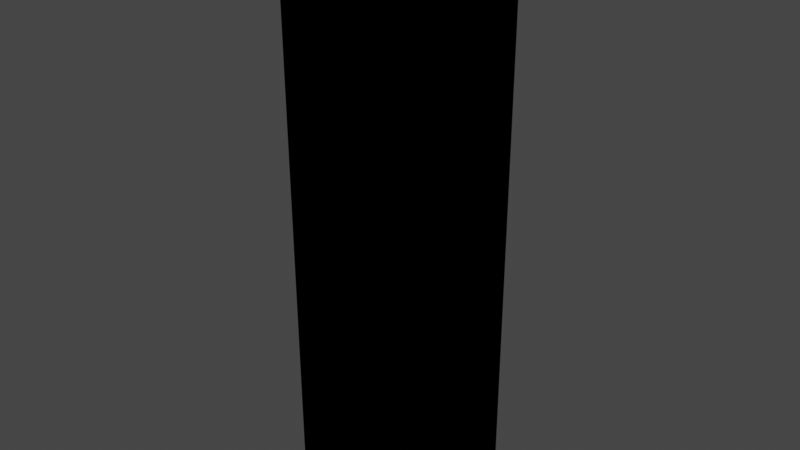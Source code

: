 # Source: CilindroCosmico.blend  (saved by Blender 2.80.75; exported with 4.5.12 LTS)
import bpy
from mathutils import Matrix  # noqa: F401  (used for matrix-valued properties, if any)

bpy.ops.wm.read_factory_settings(use_empty=True)
scene = bpy.context.scene
scene.name = 'Scene'

# ---- collections
col_collection = bpy.data.collections.new('Collection'); scene.collection.children.link(col_collection)

# ---- images (referenced by path relative to the original .blend; pixels are not part of the script)
import os
ASSET_DIR = os.environ.get("B2B_ASSET_DIR", "")  # directory of the original .blend (textures are referenced by path, not embedded)
HERE = os.path.dirname(os.path.abspath(__file__))  # packed textures are extracted next to this script under _unpacked/

def load_image(name, relpath, width, height, colorspace="sRGB"):
    """Load a texture the original file referenced (path relative to the .blend, or extracted next to this script)."""
    p = next((c for c in (os.path.join(HERE, relpath), os.path.join(ASSET_DIR, relpath)) if relpath and os.path.exists(c)), "")
    if p:
        img = bpy.data.images.load(p, check_existing=True)
        img.name = name
    else:  # same state as the original file: an image datablock whose file is absent (Cycles renders it pink)
        img = bpy.data.images.new(name, width, height)
        img.source = "FILE"
        img.filepath = "//" + (relpath or name)
    img.colorspace_settings.name = colorspace
    return img
img_galaxytexture_png = load_image('GalaxyTexture.png', 'GalaxyTexture.png', 1024, 1024, 'sRGB')
img_galaxytexture_png_001 = load_image('GalaxyTexture.png.001', 'GalaxyTexture.png', 1024, 1024, 'sRGB')

# ---- materials (node trees are filled in below, after node groups)
mat_material_001 = bpy.data.materials.new('Material.001')
mat_material_001.use_transparent_shadow = False
mat_material_002 = bpy.data.materials.new('Material.002')
mat_material_002.use_transparent_shadow = False
mat_material_005 = bpy.data.materials.new('Material.005')
mat_material_005.use_transparent_shadow = False
mat_estrelado = bpy.data.materials.new('Estrelado')
mat_estrelado.use_transparent_shadow = False
mat_estrelado.diffuse_color = (1.0, 1.0, 1.0, 1.0)
mat_material_006 = bpy.data.materials.new('Material.006')
mat_material_006.use_transparent_shadow = False
mat_material_004 = bpy.data.materials.new('Material.004')
mat_material_004.use_transparent_shadow = False
mat_material_003 = bpy.data.materials.new('Material.003')
mat_material_003.use_transparent_shadow = False
mat_estrelado_001 = bpy.data.materials.new('Estrelado.001')
mat_estrelado_001.use_transparent_shadow = False
mat_estrelado_001.diffuse_color = (1.0, 1.0, 1.0, 1.0)

# ---- material node trees
mat_material_001.use_nodes = True; mat_material_001.node_tree.nodes.clear()
_N = mat_material_001.node_tree.nodes; _L = mat_material_001.node_tree.links
n0 = _N.new('ShaderNodeOutputMaterial'); n0.name = 'Material Output'; n0.location = (300, 300)
n1 = _N.new('ShaderNodeEmission'); n1.name = 'Emission'; n1.location = (10, 300)
n1.inputs[0].default_value = (1.0, 0.0, 0.0, 1.0)
_L.new(n1.outputs[0], n0.inputs[0])
n0.is_active_output = True
mat_material_002.use_nodes = True; mat_material_002.node_tree.nodes.clear()
_N = mat_material_002.node_tree.nodes; _L = mat_material_002.node_tree.links
n0 = _N.new('ShaderNodeOutputMaterial'); n0.name = 'Material Output'; n0.location = (300, 300)
n1 = _N.new('ShaderNodeEmission'); n1.name = 'Emission'; n1.location = (10, 300)
n1.inputs[0].default_value = (0.0, 0.0, 0.0, 1.0)
_L.new(n1.outputs[0], n0.inputs[0])
n0.is_active_output = True
mat_material_005.use_nodes = True; mat_material_005.node_tree.nodes.clear()
_N = mat_material_005.node_tree.nodes; _L = mat_material_005.node_tree.links
n0 = _N.new('ShaderNodeOutputMaterial'); n0.name = 'Material Output'; n0.location = (300, 300)
n1 = _N.new('ShaderNodeEmission'); n1.name = 'Emission'; n1.location = (10, 300)
n1.inputs[0].default_value = (1.0, 1.0, 0.0, 1.0)
_L.new(n1.outputs[0], n0.inputs[0])
n0.is_active_output = True
mat_estrelado.use_nodes = True; mat_estrelado.node_tree.nodes.clear()
_N = mat_estrelado.node_tree.nodes; _L = mat_estrelado.node_tree.links
n0 = _N.new('ShaderNodeTexImage'); n0.name = 'Image Texture'; n0.location = (-114, 290)
n0.image = img_galaxytexture_png
n1 = _N.new('ShaderNodeOutputMaterial'); n1.name = 'Material Output'; n1.location = (271, 470)
n2 = _N.new('ShaderNodeEmission'); n2.name = 'Emission'; n2.location = (141, 309)
n2.inputs[0].default_value = (0.0, 0.0, 0.0, 1.0)
_L.new(n2.outputs[0], n1.inputs[0])
n1.is_active_output = True
mat_material_006.use_nodes = True; mat_material_006.node_tree.nodes.clear()
_N = mat_material_006.node_tree.nodes; _L = mat_material_006.node_tree.links
n0 = _N.new('ShaderNodeOutputMaterial'); n0.name = 'Material Output'; n0.location = (300, 300)
n1 = _N.new('ShaderNodeEmission'); n1.name = 'Emission'; n1.location = (10, 300)
n1.inputs[0].default_value = (1.0, 0.0, 0.0, 1.0)
_L.new(n1.outputs[0], n0.inputs[0])
n0.is_active_output = True
mat_material_004.use_nodes = True; mat_material_004.node_tree.nodes.clear()
_N = mat_material_004.node_tree.nodes; _L = mat_material_004.node_tree.links
n0 = _N.new('ShaderNodeOutputMaterial'); n0.name = 'Material Output'; n0.location = (300, 300)
n1 = _N.new('ShaderNodeEmission'); n1.name = 'Emission'; n1.location = (10, 300)
n1.inputs[0].default_value = (0.0, 0.0, 0.0, 1.0)
_L.new(n1.outputs[0], n0.inputs[0])
n0.is_active_output = True
mat_material_003.use_nodes = True; mat_material_003.node_tree.nodes.clear()
_N = mat_material_003.node_tree.nodes; _L = mat_material_003.node_tree.links
n0 = _N.new('ShaderNodeOutputMaterial'); n0.name = 'Material Output'; n0.location = (300, 300)
n1 = _N.new('ShaderNodeEmission'); n1.name = 'Emission'; n1.location = (10, 300)
n1.inputs[0].default_value = (1.0, 1.0, 0.0, 1.0)
_L.new(n1.outputs[0], n0.inputs[0])
n0.is_active_output = True
mat_estrelado_001.use_nodes = True; mat_estrelado_001.node_tree.nodes.clear()
_N = mat_estrelado_001.node_tree.nodes; _L = mat_estrelado_001.node_tree.links
n0 = _N.new('ShaderNodeTexImage'); n0.name = 'Image Texture'; n0.location = (-114, 290)
n0.image = img_galaxytexture_png_001
n1 = _N.new('ShaderNodeOutputMaterial'); n1.name = 'Material Output'; n1.location = (271, 470)
n2 = _N.new('ShaderNodeEmission'); n2.name = 'Emission'; n2.location = (141, 309)
n2.inputs[0].default_value = (0.0, 0.0, 0.0, 1.0)
_L.new(n2.outputs[0], n1.inputs[0])
n1.is_active_output = True

# ---- world
world_world = bpy.data.worlds.new('World'); scene.world = world_world
world_world.use_nodes = True; world_world.node_tree.nodes.clear()
_N = world_world.node_tree.nodes; _L = world_world.node_tree.links
n0 = _N.new('ShaderNodeOutputWorld'); n0.name = 'World Output'; n0.location = (300, 300)
n1 = _N.new('ShaderNodeBackground'); n1.name = 'Background'; n1.location = (10, 300)
n1.inputs[0].default_value = (0.05088, 0.05088, 0.05088, 1.0)
_L.new(n1.outputs[0], n0.inputs[0])
n0.is_active_output = True
world_world.color = (0.05088, 0.05088, 0.05088)
world_world.use_sun_shadow = False
world_world.sun_shadow_jitter_overblur = 0.0

# ---- meshes
me_cylinder_046 = bpy.data.meshes.new('Cylinder.046')
me_cylinder_046.from_pydata([(0.0, 100.0, -1.92), (-3.33e-06, 91.69, 1.92), (38.27, 92.39, -1.92), (35.09, 84.71, 1.92), (70.71, 70.71, -1.92), (64.83, 64.83, 1.92), (92.39, 38.27, -1.92), (84.71, 35.09, 1.92), (89.92, 17.89, 1.92), (100.0, 7.55e-06, -1.92), (91.69, 5.994e-06, 1.92), (89.92, -17.89, 1.92), (92.39, -38.27, -1.92), (84.71, -35.09, 1.92), (76.23, -50.94, 1.92), (70.71, -70.71, -1.92), (64.83, -64.83, 1.92), (50.94, -76.23, 1.92), (38.27, -92.39, -1.92), (35.09, -84.71, 1.92), (17.89, -89.92, 1.92), (-3.258e-05, -100.0, -1.92), (-3.1e-05, -91.69, 1.92), (-17.89, -89.92, 1.92), (-38.27, -92.39, -1.92), (-35.09, -84.71, 1.92), (-50.94, -76.23, 1.92), (-70.71, -70.71, -1.92), (-64.83, -64.83, 1.92), (-76.23, -50.94, 1.92), (-92.39, -38.27, -1.92), (-84.71, -35.09, 1.92), (-89.92, -17.89, 1.92), (-100.0, 9.656e-05, -1.92), (-91.69, 8.841e-05, 1.92), (-89.92, 17.89, 1.92), (-92.39, 38.27, -1.92), (-84.71, 35.09, 1.92), (-76.23, 50.94, 1.92), (-70.71, 70.71, -1.92), (-64.83, 64.83, 1.92), (-50.94, 76.23, 1.92), (-38.27, 92.39, -1.92), (-35.09, 84.71, 1.92), (-17.89, 89.92, 1.92), (-3.33e-06, 91.69, 426.8), (35.09, 84.71, 426.8), (64.83, 64.83, 426.8), (84.71, 35.09, 426.8), (89.92, 17.89, 426.8), (91.69, 5.994e-06, 426.8), (89.92, -17.89, 426.8), (84.71, -35.09, 426.8), (76.23, -50.94, 426.8), (64.83, -64.83, 426.8), (50.94, -76.23, 426.8), (35.09, -84.71, 426.8), (17.89, -89.92, 426.8), (-3.1e-05, -91.69, 426.8), (-17.89, -89.92, 426.8), (-35.09, -84.71, 426.8), (-50.94, -76.23, 426.8), (-64.83, -64.83, 426.8), (-76.23, -50.94, 426.8), (-84.71, -35.09, 426.8), (-89.92, -17.89, 426.8), (-91.69, 8.841e-05, 426.8), (-89.92, 17.89, 426.8), (-84.71, 35.09, 426.8), (-76.23, 50.94, 426.8), (-64.83, 64.83, 426.8), (-50.94, 76.23, 426.8), (-35.09, 84.71, 426.8), (-17.89, 89.92, 426.8), (0.0, 100.0, 438.1), (38.27, 92.39, 438.1), (70.71, 70.71, 438.1), (92.39, 38.27, 438.1), (100.0, 7.629e-06, 438.1), (92.39, -38.27, 438.1), (70.71, -70.71, 438.1), (38.27, -92.39, 438.1), (-2.17, -101.6, 438.1), (-40.62, -93.99, 438.1), (-73.22, -72.21, 438.1), (-95.0, -39.61, 438.1), (-102.6, -1.16, 438.1), (-95.0, 37.29, 438.1), (-73.22, 69.89, 438.1), (-38.27, 92.39, 438.1), (-3.338e-06, 91.69, 438.1), (35.09, 84.71, 438.1), (64.83, 64.83, 438.1), (84.71, 35.09, 438.1), (89.92, 17.89, 438.1), (91.69, 5.722e-06, 438.1), (89.92, -17.89, 438.1), (84.71, -35.09, 438.1), (76.23, -50.94, 438.1), (64.83, -64.83, 438.1), (50.94, -76.23, 438.1), (35.09, -84.71, 438.1), (17.89, -89.92, 438.1), (-3.147e-05, -91.69, 438.1), (-17.89, -89.92, 438.1), (-35.09, -84.71, 438.1), (-50.94, -76.23, 438.1), (-64.83, -64.83, 438.1), (-76.23, -50.94, 438.1), (-84.71, -35.09, 438.1), (-89.92, -17.89, 438.1), (-91.69, 8.774e-05, 438.1), (-89.92, 17.89, 438.1), (-84.71, 35.09, 438.1), (-76.23, 50.94, 438.1), (-64.83, 64.83, 438.1), (-50.94, 76.23, 438.1), (-35.09, 84.71, 438.1), (-17.89, 89.92, 438.1)], [], [(2, 4, 76, 75), (4, 6, 77, 76), (6, 9, 78, 77), (9, 12, 79, 78), (12, 15, 80, 79), (15, 18, 81, 80), (18, 21, 82, 81), (21, 24, 83, 82), (24, 27, 84, 83), (27, 30, 85, 84), (30, 33, 86, 85), (33, 36, 87, 86), (36, 39, 88, 87), (39, 42, 89, 88), (42, 0, 74, 89), (1, 44, 43, 41, 40, 38, 37, 35, 34, 32, 31, 29, 28, 26, 25, 23, 22, 20, 19, 17, 16, 14, 13, 11, 10, 8, 7, 5, 3), (17, 19, 56, 55), (16, 17, 55, 54), (14, 16, 54, 53), (13, 14, 53, 52), (11, 13, 52, 51), (10, 11, 51, 50), (8, 10, 50, 49), (7, 8, 49, 48), (44, 1, 45, 73), (43, 44, 73, 72), (46, 47, 92, 91), (41, 43, 72, 71), (40, 41, 71, 70), (38, 40, 70, 69), (66, 67, 112, 111), (65, 66, 111, 110), (64, 65, 110, 109), (63, 64, 109, 108), (62, 63, 108, 107), (61, 62, 107, 106), (60, 61, 106, 105), (59, 60, 105, 104), (58, 59, 104, 103), (57, 58, 103, 102), (56, 57, 102, 101), (55, 56, 101, 100), (54, 55, 100, 99), (53, 54, 99, 98), (19, 20, 57, 56), (20, 22, 58, 57), (22, 23, 59, 58), (23, 25, 60, 59), (25, 26, 61, 60), (26, 28, 62, 61), (28, 29, 63, 62), (29, 31, 64, 63), (31, 32, 65, 64), (32, 34, 66, 65), (34, 35, 67, 66), (35, 37, 68, 67), (37, 38, 69, 68), (47, 48, 93, 92), (45, 46, 91, 90), (67, 68, 113, 112), (68, 69, 114, 113), (69, 70, 115, 114), (70, 71, 116, 115), (71, 72, 117, 116), (72, 73, 118, 117), (73, 45, 90, 118), (48, 49, 94, 93), (49, 50, 95, 94), (50, 51, 96, 95), (51, 52, 97, 96), (52, 53, 98, 97), (3, 5, 47, 46), (5, 7, 48, 47), (1, 3, 46, 45), (0, 2, 75, 74)])
me_cylinder_046.polygons.foreach_set('material_index', [3, 3, 3, 3, 3, 3, 3, 3, 3, 3, 3, 3, 3, 3, 3, 3, 3, 3, 3, 3, 3, 3, 3, 3, 3, 3, 3, 3, 3, 3, 3, 3, 3, 3, 3, 3, 3, 3, 3, 3, 3, 3, 3, 3, 3, 3, 3, 3, 3, 3, 3, 3, 3, 3, 3, 3, 3, 3, 3, 3, 3, 3, 3, 3, 3, 3, 3, 3, 3, 3, 3, 3, 3, 3, 3])
_uv = me_cylinder_046.uv_layers.new(name='UVMap')
_uv.uv.foreach_set('vector', [0.9231, 0.7857, 0.8462, 0.7857, 0.3077, 0.5, 0.3077, 0.5714, 0.9231, 0.03572, 0.9231, 0.1071, 0.3077, 0.2857, 0.3846, 0.2857, 0.9231, 0.2857, 0.9231, 0.3571, 0.3077, 0.2857, 0.3077, 0.3571, 0.9231, 0.5, 0.9231, 0.5714, 0.3846, 0.2857, 0.4615, 0.2857, 0.9231, 0.5714, 0.9231, 0.6428, 0.3077, 0.3572, 0.3077, 0.4286, 0.9231, 0.8214, 0.8462, 0.8214, 0.4615, 0.2857, 0.5385, 0.2857, 1.0, 0.25, 0.9231, 0.25, 0.3077, 0.4286, 0.3077, 0.5, 1.0, 0.6429, 0.9231, 0.6429, 0.6923, 0.2857, 0.7692, 0.2857, 1.0, 1e-05, 0.9231, 1e-05, 1e-05, 0.5714, 1e-05, 0.6428, 0.8846, 0.6429, 0.8846, 0.7143, 0.5385, 0.2857, 0.6154, 0.2857, 0.9231, 0.1786, 0.9231, 0.25, 0.3077, 0.5714, 0.3077, 0.6428, 0.9231, 0.4286, 0.9231, 0.5, 0.6154, 0.2857, 0.6923, 0.2857, 0.9231, 0.5714, 0.8462, 0.5714, 1e-05, 0.6429, 1e-05, 0.7143, 0.8846, 0.7143, 0.8846, 0.7857, 0.6154, 0.5714, 0.6923, 0.5714, 0.9231, 0.3572, 0.9231, 0.4286, 0.3077, 0.6429, 0.3077, 0.7143, 0.3077, 0.4564, 0.2988, 0.4832, 0.2845, 0.5079, 0.2652, 0.5296, 0.2416, 0.5473, 0.2148, 0.5605, 0.1856, 0.5687, 0.1553, 0.5714, 0.125, 0.5687, 0.0959, 0.5605, 0.06904, 0.5473, 0.0455, 0.5296, 0.02619, 0.5079, 0.01183, 0.4832, 0.002995, 0.4564, 1e-05, 0.4286, 0.002995, 0.4007, 0.01183, 0.3739, 0.02619, 0.3492, 0.0455, 0.3276, 0.06904, 0.3098, 0.0959, 0.2966, 0.125, 0.2885, 0.1553, 0.2857, 0.1856, 0.2885, 0.2148, 0.2966, 0.2416, 0.3098, 0.2845, 0.3492, 0.3077, 0.4007, 0.8461, 0.5714, 0.8077, 0.5714, 0.8077, 0.8571, 0.8461, 0.8571, 0.3077, 0.9643, 0.3077, 0.9286, 1e-05, 0.9286, 1e-05, 0.9643, 0.6154, 0.75, 0.6154, 0.7143, 0.3077, 0.7143, 0.3077, 0.75, 0.9231, 0.9643, 0.9231, 0.9286, 0.6154, 0.9286, 0.6154, 0.9643, 0.6154, 0.8214, 0.6154, 0.7857, 0.3077, 0.7857, 0.3077, 0.8214, 0.3077, 0.8571, 0.3077, 0.8214, 1e-05, 0.8214, 1e-05, 0.8571, 0.9231, 1e-05, 0.8846, 1e-05, 0.8846, 0.2857, 0.9231, 0.2857, 0.6538, 0.5714, 0.6154, 0.5714, 0.6154, 0.8571, 0.6538, 0.8571, 0.6154, 0.8571, 0.6154, 0.8214, 0.3077, 0.8214, 0.3077, 0.8571, 0.6154, 0.8928, 0.6154, 0.8572, 0.3077, 0.8572, 0.3077, 0.8928, 0.9615, 0.1786, 0.9615, 0.1072, 0.9231, 0.1072, 0.9231, 0.1786, 0.9231, 0.8928, 0.9231, 0.8572, 0.6154, 0.8572, 0.6154, 0.8928, 0.6154, 0.9286, 0.6154, 0.8929, 0.3077, 0.8929, 0.3077, 0.9286, 0.7308, 0.5714, 0.6923, 0.5714, 0.6923, 0.8571, 0.7308, 0.8571, 1.0, 0.75, 0.9615, 0.75, 0.9615, 0.7857, 1.0, 0.7857, 1.0, 0.7143, 0.9615, 0.7143, 0.9615, 0.75, 1.0, 0.75, 1.0, 0.7857, 0.9615, 0.7857, 0.9615, 0.8214, 1.0, 0.8214, 1.0, 0.6786, 0.9615, 0.6786, 0.9615, 0.7143, 1.0, 0.7143, 1.0, 0.1429, 0.9615, 0.1429, 0.9615, 0.1786, 1.0, 0.1786, 1.0, 0.1072, 0.9615, 0.1072, 0.9615, 0.1428, 1.0, 0.1428, 1.0, 0.07144, 0.9615, 0.07144, 0.9615, 0.1071, 1.0, 0.1071, 1.0, 0.03572, 0.9615, 0.03572, 0.9615, 0.07142, 1.0, 0.07142, 0.9615, 0.8572, 0.9231, 0.8572, 0.9231, 0.8928, 0.9615, 0.8928, 0.9615, 0.8214, 0.9231, 0.8214, 0.9231, 0.8571, 0.9615, 0.8571, 0.9615, 0.7857, 0.9231, 0.7857, 0.9231, 0.8214, 0.9615, 0.8214, 0.9615, 0.75, 0.9231, 0.75, 0.9231, 0.7857, 0.9615, 0.7857, 0.9615, 0.7143, 0.9231, 0.7143, 0.9231, 0.75, 0.9615, 0.75, 0.9615, 0.6786, 0.9231, 0.6786, 0.9231, 0.7143, 0.9615, 0.7143, 0.8846, 0.2857, 0.8462, 0.2857, 0.8462, 0.5714, 0.8846, 0.5714, 0.3077, 0.8214, 0.3077, 0.7857, 1e-05, 0.7857, 1e-05, 0.8214, 0.8846, 1e-05, 0.8462, 1e-05, 0.8462, 0.2857, 0.8846, 0.2857, 0.6154, 0.7857, 0.6154, 0.75, 0.3077, 0.75, 0.3077, 0.7857, 0.3077, 1.0, 0.3077, 0.9643, 1e-05, 0.9643, 1e-05, 1.0, 0.9231, 0.2857, 0.8846, 0.2857, 0.8846, 0.5714, 0.9231, 0.5714, 0.3077, 0.8928, 0.3077, 0.8572, 1e-05, 0.8572, 1e-05, 0.8928, 0.6923, 0.5714, 0.6539, 0.5714, 0.6539, 0.8571, 0.6923, 0.8571, 0.3077, 0.9286, 0.3077, 0.8929, 1e-05, 0.8929, 1e-05, 0.9286, 0.7692, 0.5714, 0.7308, 0.5714, 0.7308, 0.8571, 0.7692, 0.8571, 0.9231, 0.9286, 0.9231, 0.8929, 0.6154, 0.8929, 0.6154, 0.9286, 0.8077, 0.5714, 0.7692, 0.5714, 0.7692, 0.8571, 0.8077, 0.8571, 0.6154, 0.9643, 0.6154, 0.9286, 0.3077, 0.9286, 0.3077, 0.9643, 0.8846, 0.7143, 0.8846, 0.6429, 0.8462, 0.6429, 0.8462, 0.7143, 0.8462, 0.6428, 0.9231, 0.6428, 0.9231, 0.6072, 0.8462, 0.6072, 1.0, 0.1786, 0.9615, 0.1786, 0.9615, 0.2143, 1.0, 0.2143, 1.0, 0.2143, 0.9615, 0.2143, 0.9615, 0.25, 1.0, 0.25, 1.0, 0.2857, 0.9615, 0.2857, 0.9615, 0.3214, 1.0, 0.3214, 1.0, 0.3214, 0.9615, 0.3214, 0.9615, 0.3571, 1.0, 0.3571, 1.0, 0.3572, 0.9615, 0.3572, 0.9615, 0.3928, 1.0, 0.3928, 1.0, 0.3929, 0.9615, 0.3929, 0.9615, 0.4286, 1.0, 0.4286, 1.0, 0.4286, 0.9615, 0.4286, 0.9615, 0.4643, 1.0, 0.4643, 1.0, 0.4643, 0.9615, 0.4643, 0.9615, 0.5, 1.0, 0.5, 1.0, 0.5, 0.9615, 0.5, 0.9615, 0.5357, 1.0, 0.5357, 1.0, 0.5357, 0.9615, 0.5357, 0.9615, 0.5714, 1.0, 0.5714, 1.0, 0.5714, 0.9615, 0.5714, 0.9615, 0.6071, 1.0, 0.6071, 1.0, 0.6072, 0.9615, 0.6072, 0.9615, 0.6428, 1.0, 0.6428, 0.8461, 0.2857, 0.7692, 0.2857, 0.7692, 0.5714, 0.8461, 0.5714, 0.3077, 0.7857, 0.3077, 0.7143, 1e-05, 0.7143, 1e-05, 0.7857, 0.8461, 1e-05, 0.7692, 1e-05, 0.7692, 0.2857, 0.8461, 0.2857, 0.8462, 0.7143, 0.8462, 0.7857, 0.6923, 0.5714, 0.7692, 0.5714])
me_cylinder_046.materials.append(mat_material_001)
me_cylinder_046.materials.append(mat_material_002)
me_cylinder_046.materials.append(mat_material_005)
me_cylinder_046.materials.append(mat_estrelado)
me_cylinder_046.use_remesh_preserve_volume = False
me_cylinder_046.use_remesh_preserve_attributes = False
me_cylinder_046.use_mirror_vertex_groups = False
me_cylinder_046.update()
me_cylinder_000 = bpy.data.meshes.new('Cylinder.000')
me_cylinder_000.from_pydata([(0.0, 100.0, -1.92), (38.27, 92.39, -1.92), (70.71, 70.71, -1.92), (92.39, 38.27, -1.92), (100.0, 7.55e-06, -1.92), (92.39, -38.27, -1.92), (70.71, -70.71, -1.92), (38.27, -92.39, -1.92), (-3.258e-05, -100.0, -1.92), (-38.27, -92.39, -1.92), (-70.71, -70.71, -1.92), (-92.39, -38.27, -1.92), (-100.0, 9.656e-05, -1.92), (-92.39, 38.27, -1.92), (-70.71, 70.71, -1.92), (-38.27, 92.39, -1.92), (0.5308, 100.0, 438.1), (38.8, 92.39, 438.1), (71.24, 70.71, 438.1), (92.92, 38.27, 438.1), (100.5, 7.629e-06, 438.1), (92.92, -38.27, 438.1), (71.24, -70.71, 438.1), (38.8, -92.39, 438.1), (-1.639, -101.6, 438.1), (-40.09, -93.99, 438.1), (-72.69, -72.21, 438.1), (-94.47, -39.61, 438.1), (-102.1, -1.16, 438.1), (-94.47, 37.29, 438.1), (-72.69, 69.89, 438.1), (-37.74, 92.39, 438.1), (-0.02538, 90.87, -1.92), (34.76, 83.95, -1.92), (64.25, 64.25, -1.92), (83.95, 34.76, -1.92), (90.87, -0.02571, -1.92), (83.95, -34.81, -1.92), (64.25, -64.3, -1.92), (34.76, -84.0, -1.92), (-0.0254, -90.92, -1.92), (-34.81, -84.0, -1.92), (-64.3, -64.3, -1.92), (-84.0, -34.81, -1.92), (-90.92, -0.02563, -1.92), (-84.0, 34.76, -1.92), (-64.3, 64.25, -1.92), (-34.81, 83.95, -1.92), (0.4571, 90.87, 438.1), (-85.89, 33.87, 438.1), (-92.85, -1.08, 438.1), (-36.47, -85.46, 438.1), (-66.1, 63.5, 438.1), (35.24, 83.95, 438.1), (-66.1, -65.66, 438.1), (-34.33, 83.95, 438.1), (-85.89, -36.03, 438.1), (64.73, 64.25, 438.1), (84.43, 34.76, 438.1), (91.35, -0.02571, 438.1), (84.43, -34.81, 438.1), (64.73, -64.3, 438.1), (35.24, -84.0, 438.1), (-1.515, -92.41, 438.1), (0.0, 100.0, -9.581), (38.27, 92.39, -9.581), (70.71, 70.71, -9.581), (92.39, 38.27, -9.581), (100.0, 7.55e-06, -9.581), (92.39, -38.27, -9.581), (70.71, -70.71, -9.581), (38.27, -92.39, -9.581), (-3.258e-05, -100.0, -9.581), (-38.27, -92.39, -9.581), (-70.71, -70.71, -9.581), (-92.39, -38.27, -9.581), (-100.0, 9.656e-05, -9.581), (-92.39, 38.27, -9.581), (-70.71, 70.71, -9.581), (-38.27, 92.39, -9.581), (-0.02538, 90.87, -9.581), (34.76, 83.95, -9.581), (64.25, 64.25, -9.581), (83.95, 34.76, -9.581), (90.87, -0.02571, -9.581), (83.95, -34.81, -9.581), (64.25, -64.3, -9.581), (34.76, -84.0, -9.581), (-0.0254, -90.92, -9.581), (-34.81, -84.0, -9.581), (-64.3, -64.3, -9.581), (-84.0, -34.81, -9.581), (-90.92, -0.02563, -9.581), (-84.0, 34.76, -9.581), (-64.3, 64.25, -9.581), (-34.81, 83.95, -9.581), (-0.02537, -0.02568, -5.751)], [], [(1, 17, 18, 2), (2, 18, 19, 3), (3, 19, 20, 4), (4, 20, 21, 5), (5, 21, 22, 6), (6, 22, 23, 7), (7, 23, 24, 8), (8, 24, 25, 9), (9, 25, 26, 10), (10, 26, 27, 11), (11, 27, 28, 12), (12, 28, 29, 13), (13, 29, 30, 14), (14, 30, 31, 15), (15, 31, 16, 0), (0, 16, 17, 1), (33, 34, 57, 53), (34, 35, 58, 57), (35, 36, 59, 58), (36, 37, 60, 59), (37, 38, 61, 60), (38, 39, 62, 61), (39, 40, 63, 62), (40, 41, 51, 63), (41, 42, 54, 51), (42, 43, 56, 54), (43, 44, 50, 56), (44, 45, 49, 50), (45, 46, 52, 49), (46, 47, 55, 52), (47, 32, 48, 55), (32, 33, 53, 48), (4, 5, 69, 68), (23, 22, 61, 62), (88, 89, 96), (24, 23, 62, 63), (3, 4, 68, 67), (25, 24, 63, 51), (43, 42, 96), (2, 3, 67, 66), (26, 25, 51, 54), (15, 0, 64, 79), (87, 88, 96), (27, 26, 54, 56), (1, 2, 66, 65), (28, 27, 56, 50), (14, 15, 79, 78), (29, 28, 50, 49), (42, 41, 96), (30, 29, 49, 52), (0, 1, 65, 64), (17, 16, 48, 53), (31, 30, 52, 55), (13, 14, 78, 77), (18, 17, 53, 57), (16, 31, 55, 48), (86, 87, 96), (19, 18, 57, 58), (12, 13, 77, 76), (20, 19, 58, 59), (41, 40, 96), (21, 20, 59, 60), (11, 12, 76, 75), (22, 21, 60, 61), (75, 76, 92, 91), (76, 77, 93, 92), (77, 78, 94, 93), (64, 65, 81, 80), (78, 79, 95, 94), (65, 66, 82, 81), (79, 64, 80, 95), (66, 67, 83, 82), (67, 68, 84, 83), (68, 69, 85, 84), (69, 70, 86, 85), (70, 71, 87, 86), (71, 72, 88, 87), (72, 73, 89, 88), (73, 74, 90, 89), (74, 75, 91, 90), (85, 86, 96), (5, 6, 70, 69), (40, 39, 96), (6, 7, 71, 70), (84, 85, 96), (7, 8, 72, 71), (39, 38, 96), (83, 84, 96), (8, 9, 73, 72), (38, 37, 96), (82, 83, 96), (9, 10, 74, 73), (37, 36, 96), (95, 80, 96), (10, 11, 75, 74), (81, 82, 96), (44, 43, 96), (89, 90, 96), (45, 44, 96), (90, 91, 96), (46, 45, 96), (91, 92, 96), (33, 32, 96), (47, 46, 96), (92, 93, 96), (34, 33, 96), (32, 47, 96), (93, 94, 96), (35, 34, 96), (80, 81, 96), (94, 95, 96), (36, 35, 96)])
me_cylinder_000.polygons.foreach_set('material_index', [3, 3, 3, 3, 3, 3, 3, 3, 3, 3, 3, 3, 3, 3, 3, 3, 3, 3, 3, 3, 3, 3, 3, 3, 3, 3, 3, 3, 3, 3, 3, 3, 3, 3, 3, 3, 3, 3, 3, 3, 3, 3, 3, 3, 3, 3, 3, 3, 3, 3, 3, 3, 3, 3, 3, 3, 3, 3, 3, 3, 3, 3, 3, 3, 3, 3, 3, 3, 3, 3, 3, 3, 3, 3, 3, 3, 3, 3, 3, 3, 3, 3, 3, 3, 3, 3, 3, 3, 3, 3, 3, 3, 3, 3, 3, 3, 3, 3, 3, 3, 3, 3, 3, 3, 3, 3, 3, 3, 3, 3, 3, 3])
_uv = me_cylinder_000.uv_layers.new(name='UVMap')
_uv.uv.foreach_set('vector', [0.9231, 0.7857, 0.3077, 0.5714, 0.3077, 0.5, 0.8462, 0.7857, 0.9231, 0.03572, 0.3846, 0.2857, 0.3077, 0.2857, 0.9231, 0.1071, 0.9231, 0.2857, 0.3077, 0.3571, 0.3077, 0.2857, 0.9231, 0.3571, 0.9231, 0.5, 0.4615, 0.2857, 0.3846, 0.2857, 0.9231, 0.5714, 0.9231, 0.5714, 0.3077, 0.4286, 0.3077, 0.3572, 0.9231, 0.6428, 0.9231, 0.8214, 0.5385, 0.2857, 0.4615, 0.2857, 0.8462, 0.8214, 1.0, 0.25, 0.3077, 0.5, 0.3077, 0.4286, 0.9231, 0.25, 1.0, 0.6429, 0.7692, 0.2857, 0.6923, 0.2857, 0.9231, 0.6429, 1.0, 1e-05, 1e-05, 0.6428, 1e-05, 0.5714, 0.9231, 1e-05, 0.8846, 0.6429, 0.6154, 0.2857, 0.5385, 0.2857, 0.8846, 0.7143, 0.9231, 0.1786, 0.3077, 0.6428, 0.3077, 0.5714, 0.9231, 0.25, 0.9231, 0.4286, 0.6923, 0.2857, 0.6154, 0.2857, 0.9231, 0.5, 0.9231, 0.5714, 1e-05, 0.7143, 1e-05, 0.6429, 0.8462, 0.5714, 0.8846, 0.7143, 0.6923, 0.5714, 0.6154, 0.5714, 0.8846, 0.7857, 0.9231, 0.3572, 0.3077, 0.7143, 0.3077, 0.6429, 0.9231, 0.4286, 0.8462, 0.7143, 0.7692, 0.5714, 0.6923, 0.5714, 0.8462, 0.7857, 0.9231, 0.7857, 0.8462, 0.7857, 0.3077, 0.5, 0.3077, 0.5714, 0.9231, 0.03572, 0.9231, 0.1071, 0.3077, 0.2857, 0.3846, 0.2857, 0.9231, 0.2857, 0.9231, 0.3571, 0.3077, 0.2857, 0.3077, 0.3571, 0.9231, 0.5, 0.9231, 0.5714, 0.3846, 0.2857, 0.4615, 0.2857, 0.9231, 0.5714, 0.9231, 0.6428, 0.3077, 0.3572, 0.3077, 0.4286, 0.9231, 0.8214, 0.8462, 0.8214, 0.4615, 0.2857, 0.5385, 0.2857, 1.0, 0.25, 0.9231, 0.25, 0.3077, 0.4286, 0.3077, 0.5, 1.0, 0.6429, 0.9231, 0.6429, 0.6923, 0.2857, 0.7692, 0.2857, 1.0, 1e-05, 0.9231, 1e-05, 1e-05, 0.5714, 1e-05, 0.6428, 0.8846, 0.6429, 0.8846, 0.7143, 0.5385, 0.2857, 0.6154, 0.2857, 0.9231, 0.1786, 0.9231, 0.25, 0.3077, 0.5714, 0.3077, 0.6428, 0.9231, 0.4286, 0.9231, 0.5, 0.6154, 0.2857, 0.6923, 0.2857, 0.9231, 0.5, 0.8846, 0.7143, 1e-05, 0.6429, 0.6154, 0.2857, 0.8846, 0.7143, 0.8846, 0.7857, 0.6154, 0.5714, 0.6923, 0.5714, 0.9231, 0.3572, 0.9231, 0.4286, 0.3077, 0.6429, 0.3077, 0.7143, 0.8462, 0.7143, 0.8462, 0.7857, 0.6923, 0.5714, 0.7692, 0.5714, 0.9231, 0.5, 0.9231, 0.5714, 0.9231, 0.5714, 0.9231, 0.5, 0.4615, 0.2857, 0.5385, 0.2857, 0.5385, 0.2857, 0.4615, 0.2857, 1.0, 0.6429, 0.9231, 0.6429, 1.0, 0.6429, 0.3077, 0.4286, 0.3077, 0.5, 0.3077, 0.5, 0.3077, 0.4286, 0.9231, 0.2857, 0.9231, 0.3571, 0.9231, 0.3571, 0.9231, 0.2857, 0.6923, 0.2857, 0.7692, 0.2857, 0.7692, 0.2857, 0.6923, 0.2857, 0.8846, 0.7143, 0.8846, 0.6429, 0.8846, 0.7143, 0.9231, 0.03572, 0.9231, 0.1071, 0.9231, 0.1071, 0.9231, 0.03572, 1e-05, 0.5714, 1e-05, 0.6428, 1e-05, 0.6428, 1e-05, 0.5714, 0.9231, 0.3572, 0.9231, 0.4286, 0.9231, 0.4286, 0.9231, 0.3572, 1.0, 0.25, 0.9231, 0.25, 1.0, 0.25, 0.5385, 0.2857, 0.6154, 0.2857, 0.6154, 0.2857, 0.5385, 0.2857, 0.9231, 0.7857, 0.8462, 0.7857, 0.8462, 0.7857, 0.9231, 0.7857, 0.3077, 0.5714, 0.3077, 0.6428, 0.3077, 0.6428, 0.3077, 0.5714, 0.8846, 0.7143, 0.8846, 0.7857, 0.8846, 0.7857, 0.8846, 0.7143, 0.6154, 0.2857, 0.6923, 0.2857, 0.6923, 0.2857, 0.6154, 0.2857, 0.9231, 1e-05, 1.0, 1e-05, 0.9231, 1e-05, 1e-05, 0.6429, 1e-05, 0.7143, 1e-05, 0.7143, 1e-05, 0.6429, 0.8462, 0.7143, 0.8462, 0.7857, 0.8462, 0.7857, 0.8462, 0.7143, 0.6923, 0.5714, 0.7692, 0.5714, 0.7692, 0.5714, 0.6923, 0.5714, 0.6154, 0.5714, 0.6923, 0.5714, 0.6923, 0.5714, 0.6154, 0.5714, 0.9231, 0.5714, 0.8462, 0.5714, 0.8462, 0.5714, 0.9231, 0.5714, 0.3077, 0.5, 0.3077, 0.5714, 0.3077, 0.5714, 0.3077, 0.5, 0.3077, 0.6429, 0.3077, 0.7143, 0.3077, 0.7143, 0.3077, 0.6429, 0.9231, 0.8214, 0.8462, 0.8214, 0.9231, 0.8214, 0.3077, 0.2857, 0.3846, 0.2857, 0.3846, 0.2857, 0.3077, 0.2857, 0.9231, 0.4286, 0.9231, 0.5, 0.9231, 0.5, 0.9231, 0.4286, 0.3077, 0.2857, 0.3077, 0.3571, 0.3077, 0.3571, 0.3077, 0.2857, 0.9231, 0.6429, 1.0, 0.6429, 0.9231, 0.6429, 0.3846, 0.2857, 0.4615, 0.2857, 0.4615, 0.2857, 0.3846, 0.2857, 0.9231, 0.1786, 0.9231, 0.25, 0.9231, 0.25, 0.9231, 0.1786, 0.3077, 0.3572, 0.3077, 0.4286, 0.3077, 0.4286, 0.3077, 0.3572, 0.9231, 0.1786, 0.9231, 0.25, 0.9231, 0.25, 0.9231, 0.1786, 0.9231, 0.4286, 0.9231, 0.5, 0.9231, 0.5, 0.9231, 0.4286, 0.9231, 0.5714, 0.8462, 0.5714, 0.8462, 0.5714, 0.9231, 0.5714, 0.8462, 0.7143, 0.8462, 0.7857, 0.8462, 0.7857, 0.8462, 0.7143, 0.8846, 0.7143, 0.8846, 0.7857, 0.8846, 0.7857, 0.8846, 0.7143, 0.9231, 0.7857, 0.8462, 0.7857, 0.8462, 0.7857, 0.9231, 0.7857, 0.9231, 0.3572, 0.9231, 0.4286, 0.9231, 0.4286, 0.9231, 0.3572, 0.9231, 0.03572, 0.9231, 0.1071, 0.9231, 0.1071, 0.9231, 0.03572, 0.9231, 0.2857, 0.9231, 0.3571, 0.9231, 0.3571, 0.9231, 0.2857, 0.9231, 0.5, 0.9231, 0.5714, 0.9231, 0.5714, 0.9231, 0.5, 0.9231, 0.5714, 0.9231, 0.6428, 0.9231, 0.6428, 0.9231, 0.5714, 0.9231, 0.8214, 0.8462, 0.8214, 0.8462, 0.8214, 0.9231, 0.8214, 1.0, 0.25, 0.9231, 0.25, 0.9231, 0.25, 1.0, 0.25, 1.0, 0.6429, 0.9231, 0.6429, 0.9231, 0.6429, 1.0, 0.6429, 1.0, 1e-05, 0.9231, 1e-05, 0.9231, 1e-05, 1.0, 1e-05, 0.8846, 0.6429, 0.8846, 0.7143, 0.8846, 0.7143, 0.8846, 0.6429, 0.9231, 0.5714, 0.9231, 0.6428, 0.9231, 0.5714, 0.9231, 0.5714, 0.9231, 0.6428, 0.9231, 0.6428, 0.9231, 0.5714, 0.9231, 0.25, 1.0, 0.25, 0.9231, 0.25, 0.9231, 0.8214, 0.8462, 0.8214, 0.8462, 0.8214, 0.9231, 0.8214, 0.9231, 0.5, 0.9231, 0.5714, 0.9231, 0.5, 1.0, 0.25, 0.9231, 0.25, 0.9231, 0.25, 1.0, 0.25, 0.8462, 0.8214, 0.9231, 0.8214, 0.8462, 0.8214, 0.9231, 0.2857, 0.9231, 0.3571, 0.9231, 0.2857, 1.0, 0.6429, 0.9231, 0.6429, 0.9231, 0.6429, 1.0, 0.6429, 0.9231, 0.6428, 0.9231, 0.5714, 0.9231, 0.6428, 0.9231, 0.03572, 0.9231, 0.1071, 0.9231, 0.03572, 1.0, 1e-05, 0.9231, 1e-05, 0.9231, 1e-05, 1.0, 1e-05, 0.9231, 0.5714, 0.9231, 0.5, 0.9231, 0.5714, 0.9231, 0.3572, 0.9231, 0.4286, 0.9231, 0.3572, 0.8846, 0.6429, 0.8846, 0.7143, 0.8846, 0.7143, 0.8846, 0.6429, 0.9231, 0.7857, 0.8462, 0.7857, 0.9231, 0.7857, 0.9231, 0.25, 0.9231, 0.1786, 0.9231, 0.25, 1.0, 1e-05, 0.9231, 1e-05, 1.0, 1e-05, 0.9231, 0.5, 0.9231, 0.4286, 0.9231, 0.5, 0.8846, 0.6429, 0.8846, 0.7143, 0.8846, 0.6429, 0.8846, 0.7143, 0.9231, 0.5, 0.8846, 0.7143, 0.9231, 0.1786, 0.9231, 0.25, 0.9231, 0.1786, 0.8462, 0.7857, 0.8462, 0.7143, 0.8462, 0.7857, 0.8846, 0.7857, 0.8846, 0.7143, 0.8846, 0.7857, 0.9231, 0.4286, 0.9231, 0.5, 0.9231, 0.4286, 0.8462, 0.7857, 0.9231, 0.7857, 0.8462, 0.7857, 0.9231, 0.4286, 0.9231, 0.3572, 0.9231, 0.4286, 0.9231, 0.5714, 0.8462, 0.5714, 0.9231, 0.5714, 0.9231, 0.1071, 0.9231, 0.03572, 0.9231, 0.1071, 0.8462, 0.7143, 0.8462, 0.7857, 0.8462, 0.7143, 0.8846, 0.7143, 0.8846, 0.7857, 0.8846, 0.7143, 0.9231, 0.3571, 0.9231, 0.2857, 0.9231, 0.3571])
me_cylinder_000.materials.append(mat_material_006)
me_cylinder_000.materials.append(mat_material_004)
me_cylinder_000.materials.append(mat_material_003)
me_cylinder_000.materials.append(mat_estrelado_001)
me_cylinder_000.use_remesh_preserve_volume = False
me_cylinder_000.use_remesh_preserve_attributes = False
me_cylinder_000.use_mirror_vertex_groups = False
me_cylinder_000.update()

# ---- objects
ob_cilindrocosmico = bpy.data.objects.new('CilindroCosmico', me_cylinder_046)
ob_clindrocosmicocollider = bpy.data.objects.new('ClindroCosmicoCollider', me_cylinder_000)

# ---- transforms, parenting, visibility, modifiers, constraints
ob_cilindrocosmico.location = (0.0, 0.0, -0.5686)
ob_cilindrocosmico.scale = (0.08896, 0.08896, 0.1141)
ob_cilindrocosmico.lineart.crease_threshold = 0.0
ob_clindrocosmicocollider.location = (0.0, 0.0, -0.5686)
ob_clindrocosmicocollider.scale = (0.08896, 0.08896, 0.1141)
ob_clindrocosmicocollider.lineart.crease_threshold = 0.0

# ---- collection membership
col_collection.objects.link(ob_cilindrocosmico)
col_collection.objects.link(ob_clindrocosmicocollider)

# ---- scene / render settings (as saved in the file)
scene.frame_start = 1; scene.frame_end = 250; scene.frame_set(1)
scene.render.engine = 'BLENDER_EEVEE_NEXT'
scene.cycles.use_denoising = False
scene.cycles.samples = 128
scene.cycles.sampling_pattern = 'TABULATED_SOBOL'
scene.cycles.use_adaptive_sampling = False
scene.cycles.use_light_tree = False
scene.view_settings.view_transform = 'Filmic'
bpy.context.view_layer.update()

# ---- added for rendering (the .blend has no active camera): camera
cam_auto = bpy.data.cameras.new('AutoCamera')
cam_auto.lens = 50.0
cam_auto.sensor_width = 36.0
cam_auto.clip_end = 1000.0
ob_auto_camera = bpy.data.objects.new('AutoCamera', cam_auto)
scene.collection.objects.link(ob_auto_camera)
ob_auto_camera.location = (52.7009, -63.427, 66.107)
ob_auto_camera.rotation_euler = (1.09748, -7.21219e-08, 0.694738)
scene.camera = ob_auto_camera
bpy.context.view_layer.update()
